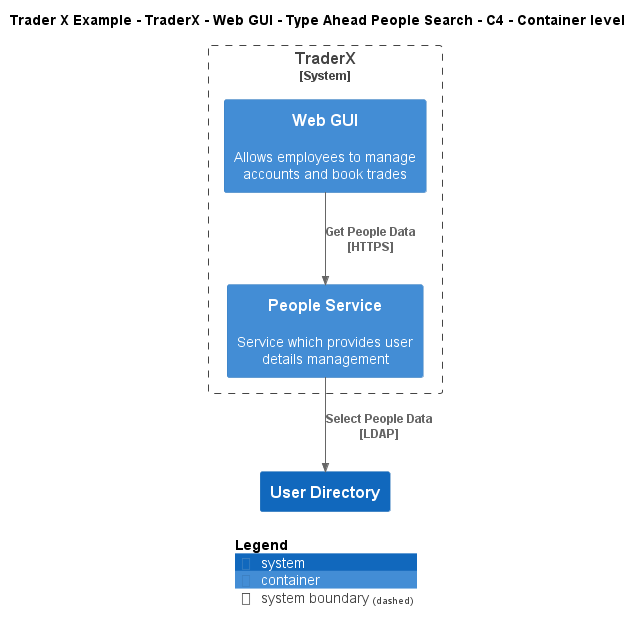

The diagram above was rendered by PlantUML. Its source (embedded in the PNG):
@startuml
!include ..\..\..\..\..\..\..\.c4s\C4_Container.puml

AddElementTag("c4interflow:lifecycle:new", $bgColor=green, $fontColor=#ffffff, $borderColor=green, $shadowing="False")
AddElementTag("c4interflow:lifecycle:changed", $bgColor=orange, $fontColor=#ffffff, $borderColor=orange, $shadowing="False")
AddElementTag("c4interflow:lifecycle:removed", $bgColor=red, $fontColor=#ffffff, $borderColor=red, $shadowing="False")

AddRelTag("c4interflow:lifecycle:new", $textColor=green, $lineColor=green)
AddRelTag("c4interflow:lifecycle:changed", $textColor=orange, $lineColor=orange)
AddRelTag("c4interflow:lifecycle:removed", $textColor=red, $lineColor=red)

SHOW_PERSON_PORTRAIT()
LAYOUT_TOP_DOWN()

skinparam linetype polyline

title Trader X Example - TraderX - Web GUI - Type Ahead People Search - C4 - Container level


System_Boundary(TraderXExample.SoftwareSystems.TraderX, "TraderX") {
    Container(TraderXExample.SoftwareSystems.TraderX.Containers.WebGUI, "Web GUI", "", "Allows employees to manage accounts and book trades")
    Container(TraderXExample.SoftwareSystems.TraderX.Containers.PeopleService, "People Service", "", "Service which provides user details management")
}
System(TraderXExample.SoftwareSystems.UserDirectory, "User Directory", "")

Rel(TraderXExample.SoftwareSystems.TraderX.Containers.WebGUI, TraderXExample.SoftwareSystems.TraderX.Containers.PeopleService, "Get People Data\n[HTTPS]", $tags='protocol:https')
Rel(TraderXExample.SoftwareSystems.TraderX.Containers.PeopleService, TraderXExample.SoftwareSystems.UserDirectory, "Select People Data\n[LDAP]", $tags='protocol:ldap')


SHOW_LEGEND()
@enduml